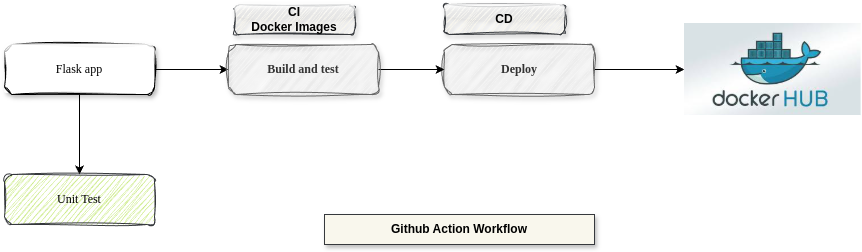

The diagram above was exported from draw.io. Its source (the exported page's mxGraphModel, read from the mxfile embedded in the PNG):
<mxGraphModel dx="1356" dy="798" grid="1" gridSize="10" guides="1" tooltips="1" connect="1" arrows="1" fold="1" page="1" pageScale="1" pageWidth="827" pageHeight="1169" math="0" shadow="0">
  <root>
    <mxCell id="0" />
    <mxCell id="1" parent="0" />
    <mxCell id="0qcDm2dvx2taV50GriXp-9" style="edgeStyle=orthogonalEdgeStyle;rounded=0;orthogonalLoop=1;jettySize=auto;html=1;strokeColor=#000000;" edge="1" parent="1" source="0qcDm2dvx2taV50GriXp-5" target="0qcDm2dvx2taV50GriXp-8">
      <mxGeometry relative="1" as="geometry" />
    </mxCell>
    <mxCell id="0qcDm2dvx2taV50GriXp-10" style="edgeStyle=orthogonalEdgeStyle;rounded=0;orthogonalLoop=1;jettySize=auto;html=1;" edge="1" parent="1" source="0qcDm2dvx2taV50GriXp-5" target="0qcDm2dvx2taV50GriXp-7">
      <mxGeometry relative="1" as="geometry" />
    </mxCell>
    <mxCell id="0qcDm2dvx2taV50GriXp-5" value="Flask app" style="rounded=1;whiteSpace=wrap;html=1;fontStyle=0;fontFamily=Georgia;shadow=1;sketch=1;curveFitting=1;jiggle=2;glass=1;" vertex="1" parent="1">
      <mxGeometry x="40" y="230" width="150" height="50" as="geometry" />
    </mxCell>
    <mxCell id="0qcDm2dvx2taV50GriXp-13" style="edgeStyle=orthogonalEdgeStyle;rounded=0;orthogonalLoop=1;jettySize=auto;html=1;" edge="1" parent="1" source="0qcDm2dvx2taV50GriXp-6" target="0qcDm2dvx2taV50GriXp-12">
      <mxGeometry relative="1" as="geometry" />
    </mxCell>
    <mxCell id="0qcDm2dvx2taV50GriXp-6" value="&lt;b&gt;Deploy&lt;/b&gt;" style="rounded=1;whiteSpace=wrap;html=1;fontFamily=Georgia;fillColor=#f5f5f5;strokeColor=#666666;fontColor=#333333;sketch=1;curveFitting=1;jiggle=2;shadow=1;" vertex="1" parent="1">
      <mxGeometry x="480" y="230" width="150" height="50" as="geometry" />
    </mxCell>
    <mxCell id="0qcDm2dvx2taV50GriXp-11" style="edgeStyle=orthogonalEdgeStyle;rounded=0;orthogonalLoop=1;jettySize=auto;html=1;entryX=0;entryY=0.5;entryDx=0;entryDy=0;" edge="1" parent="1" source="0qcDm2dvx2taV50GriXp-7" target="0qcDm2dvx2taV50GriXp-6">
      <mxGeometry relative="1" as="geometry" />
    </mxCell>
    <mxCell id="0qcDm2dvx2taV50GriXp-7" value="&lt;b&gt;Build and test&lt;/b&gt;" style="rounded=1;whiteSpace=wrap;html=1;fontFamily=Georgia;fillColor=#f5f5f5;strokeColor=#666666;fontColor=#333333;shadow=1;sketch=1;curveFitting=1;jiggle=2;" vertex="1" parent="1">
      <mxGeometry x="264" y="230" width="150" height="50" as="geometry" />
    </mxCell>
    <mxCell id="0qcDm2dvx2taV50GriXp-8" value="Unit Test" style="rounded=1;whiteSpace=wrap;html=1;fontFamily=Georgia;fillColor=#cdeb8b;strokeColor=#36393d;sketch=1;curveFitting=1;jiggle=2;" vertex="1" parent="1">
      <mxGeometry x="40" y="360" width="150" height="50" as="geometry" />
    </mxCell>
    <mxCell id="0qcDm2dvx2taV50GriXp-12" value="" style="shape=image;verticalLabelPosition=bottom;labelBackgroundColor=default;verticalAlign=top;aspect=fixed;imageAspect=0;image=data:image/jpeg,(base64 omitted: 8540 chars);" vertex="1" parent="1">
      <mxGeometry x="720" y="209" width="176.62" height="92" as="geometry" />
    </mxCell>
    <mxCell id="0qcDm2dvx2taV50GriXp-14" value="Github Action Workflow" style="text;html=1;align=center;verticalAlign=middle;whiteSpace=wrap;rounded=0;fillColor=#f9f7ed;strokeColor=#36393d;shadow=1;fontStyle=1" vertex="1" parent="1">
      <mxGeometry x="360" y="400" width="270" height="30" as="geometry" />
    </mxCell>
    <mxCell id="0qcDm2dvx2taV50GriXp-19" value="&lt;b&gt;CI&lt;/b&gt;&lt;div&gt;&lt;b&gt;Docker Images&lt;/b&gt;&lt;/div&gt;" style="text;html=1;align=center;verticalAlign=middle;whiteSpace=wrap;rounded=1;fillColor=#f9f7ed;strokeColor=#36393d;glass=1;sketch=1;curveFitting=1;jiggle=2;shadow=1;" vertex="1" parent="1">
      <mxGeometry x="270" y="190" width="120" height="30" as="geometry" />
    </mxCell>
    <mxCell id="0qcDm2dvx2taV50GriXp-20" value="&lt;b&gt;CD&lt;/b&gt;" style="text;html=1;align=center;verticalAlign=middle;whiteSpace=wrap;rounded=1;fillColor=#f9f7ed;strokeColor=#36393d;sketch=1;curveFitting=1;jiggle=2;shadow=1;glass=1;" vertex="1" parent="1">
      <mxGeometry x="480" y="190" width="120" height="30" as="geometry" />
    </mxCell>
  </root>
</mxGraphModel>